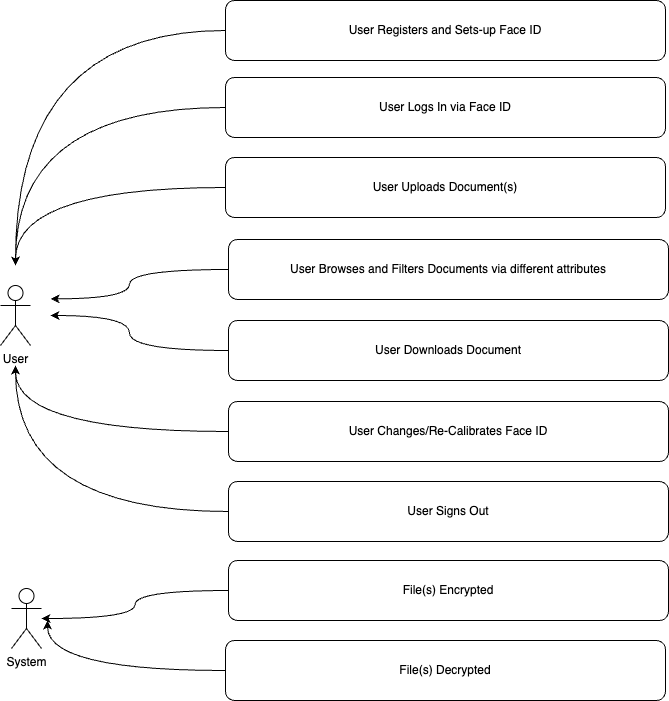

The diagram above was exported from draw.io. Its source (the exported page's mxGraphModel, read from the mxfile embedded in the PNG):
<mxGraphModel dx="1426" dy="696" grid="0" gridSize="10" guides="1" tooltips="1" connect="1" arrows="1" fold="1" page="1" pageScale="1" pageWidth="827" pageHeight="1169" math="0" shadow="0">
  <root>
    <mxCell id="0" />
    <mxCell id="1" parent="0" />
    <mxCell id="Dg4apFdBhFZH4MLGyWQ9-11" style="edgeStyle=orthogonalEdgeStyle;curved=1;orthogonalLoop=1;jettySize=auto;html=1;exitX=0;exitY=0.5;exitDx=0;exitDy=0;" parent="1" source="KH9VOtHN1WTu0gVmVnPQ-1" edge="1">
      <mxGeometry relative="1" as="geometry">
        <mxPoint x="103" y="309" as="targetPoint" />
      </mxGeometry>
    </mxCell>
    <mxCell id="KH9VOtHN1WTu0gVmVnPQ-1" value="User Registers and Sets-up Face ID" style="rounded=1;whiteSpace=wrap;html=1;" parent="1" vertex="1">
      <mxGeometry x="313" y="44" width="440" height="60" as="geometry" />
    </mxCell>
    <mxCell id="Dg4apFdBhFZH4MLGyWQ9-3" style="edgeStyle=orthogonalEdgeStyle;curved=1;orthogonalLoop=1;jettySize=auto;html=1;exitX=0;exitY=0.5;exitDx=0;exitDy=0;" parent="1" source="KH9VOtHN1WTu0gVmVnPQ-2" target="Dg4apFdBhFZH4MLGyWQ9-1" edge="1">
      <mxGeometry relative="1" as="geometry" />
    </mxCell>
    <mxCell id="KH9VOtHN1WTu0gVmVnPQ-2" value="User Logs In via Face ID" style="rounded=1;whiteSpace=wrap;html=1;" parent="1" vertex="1">
      <mxGeometry x="313" y="121" width="440" height="60" as="geometry" />
    </mxCell>
    <mxCell id="Dg4apFdBhFZH4MLGyWQ9-4" style="edgeStyle=orthogonalEdgeStyle;curved=1;orthogonalLoop=1;jettySize=auto;html=1;exitX=0;exitY=0.5;exitDx=0;exitDy=0;" parent="1" source="KH9VOtHN1WTu0gVmVnPQ-3" target="Dg4apFdBhFZH4MLGyWQ9-1" edge="1">
      <mxGeometry relative="1" as="geometry" />
    </mxCell>
    <mxCell id="KH9VOtHN1WTu0gVmVnPQ-3" value="User Uploads Document(s)" style="rounded=1;whiteSpace=wrap;html=1;" parent="1" vertex="1">
      <mxGeometry x="313" y="201" width="440" height="60" as="geometry" />
    </mxCell>
    <mxCell id="Dg4apFdBhFZH4MLGyWQ9-12" style="edgeStyle=orthogonalEdgeStyle;curved=1;orthogonalLoop=1;jettySize=auto;html=1;exitX=0;exitY=0.5;exitDx=0;exitDy=0;entryX=1;entryY=0.3333333333333333;entryDx=0;entryDy=0;entryPerimeter=0;" parent="1" source="KH9VOtHN1WTu0gVmVnPQ-4" target="Dg4apFdBhFZH4MLGyWQ9-1" edge="1">
      <mxGeometry relative="1" as="geometry" />
    </mxCell>
    <mxCell id="KH9VOtHN1WTu0gVmVnPQ-4" value="User Browses and Filters Documents via different attributes" style="rounded=1;whiteSpace=wrap;html=1;" parent="1" vertex="1">
      <mxGeometry x="316" y="283" width="440" height="60" as="geometry" />
    </mxCell>
    <mxCell id="Dg4apFdBhFZH4MLGyWQ9-6" style="edgeStyle=orthogonalEdgeStyle;curved=1;orthogonalLoop=1;jettySize=auto;html=1;exitX=0;exitY=0.5;exitDx=0;exitDy=0;" parent="1" source="KH9VOtHN1WTu0gVmVnPQ-5" target="Dg4apFdBhFZH4MLGyWQ9-1" edge="1">
      <mxGeometry relative="1" as="geometry" />
    </mxCell>
    <mxCell id="KH9VOtHN1WTu0gVmVnPQ-5" value="User Downloads Document" style="rounded=1;whiteSpace=wrap;html=1;" parent="1" vertex="1">
      <mxGeometry x="316" y="364" width="440" height="60" as="geometry" />
    </mxCell>
    <mxCell id="Dg4apFdBhFZH4MLGyWQ9-10" style="edgeStyle=orthogonalEdgeStyle;curved=1;orthogonalLoop=1;jettySize=auto;html=1;exitX=0;exitY=0.5;exitDx=0;exitDy=0;" parent="1" source="KH9VOtHN1WTu0gVmVnPQ-6" target="Dg4apFdBhFZH4MLGyWQ9-1" edge="1">
      <mxGeometry relative="1" as="geometry" />
    </mxCell>
    <mxCell id="KH9VOtHN1WTu0gVmVnPQ-6" value="User Changes/Re-Calibrates Face ID" style="rounded=1;whiteSpace=wrap;html=1;" parent="1" vertex="1">
      <mxGeometry x="316" y="445" width="440" height="60" as="geometry" />
    </mxCell>
    <mxCell id="Dg4apFdBhFZH4MLGyWQ9-8" style="edgeStyle=orthogonalEdgeStyle;curved=1;orthogonalLoop=1;jettySize=auto;html=1;exitX=0;exitY=0.5;exitDx=0;exitDy=0;" parent="1" source="KH9VOtHN1WTu0gVmVnPQ-7" target="Dg4apFdBhFZH4MLGyWQ9-1" edge="1">
      <mxGeometry relative="1" as="geometry" />
    </mxCell>
    <mxCell id="KH9VOtHN1WTu0gVmVnPQ-7" value="User Signs Out" style="rounded=1;whiteSpace=wrap;html=1;" parent="1" vertex="1">
      <mxGeometry x="316" y="525" width="440" height="60" as="geometry" />
    </mxCell>
    <mxCell id="Dg4apFdBhFZH4MLGyWQ9-1" value="User" style="shape=umlActor;verticalLabelPosition=bottom;verticalAlign=top;html=1;outlineConnect=0;perimeterSpacing=20;" parent="1" vertex="1">
      <mxGeometry x="88" y="329" width="30" height="60" as="geometry" />
    </mxCell>
    <mxCell id="eg5t_Qnl78jDxpzcRPa--5" style="edgeStyle=orthogonalEdgeStyle;orthogonalLoop=1;jettySize=auto;html=1;exitX=0;exitY=0.5;exitDx=0;exitDy=0;curved=1;" edge="1" parent="1" source="eg5t_Qnl78jDxpzcRPa--1" target="eg5t_Qnl78jDxpzcRPa--3">
      <mxGeometry relative="1" as="geometry" />
    </mxCell>
    <mxCell id="eg5t_Qnl78jDxpzcRPa--1" value="File(s) Encrypted" style="rounded=1;whiteSpace=wrap;html=1;" vertex="1" parent="1">
      <mxGeometry x="316" y="604" width="440" height="60" as="geometry" />
    </mxCell>
    <mxCell id="eg5t_Qnl78jDxpzcRPa--7" style="edgeStyle=orthogonalEdgeStyle;curved=1;orthogonalLoop=1;jettySize=auto;html=1;exitX=0;exitY=0.5;exitDx=0;exitDy=0;" edge="1" parent="1" source="eg5t_Qnl78jDxpzcRPa--2">
      <mxGeometry relative="1" as="geometry">
        <mxPoint x="135" y="664" as="targetPoint" />
      </mxGeometry>
    </mxCell>
    <mxCell id="eg5t_Qnl78jDxpzcRPa--2" value="File(s) Decrypted" style="rounded=1;whiteSpace=wrap;html=1;" vertex="1" parent="1">
      <mxGeometry x="313" y="684" width="440" height="60" as="geometry" />
    </mxCell>
    <mxCell id="eg5t_Qnl78jDxpzcRPa--3" value="System" style="shape=umlActor;verticalLabelPosition=bottom;verticalAlign=top;html=1;outlineConnect=0;" vertex="1" parent="1">
      <mxGeometry x="99" y="632" width="30" height="60" as="geometry" />
    </mxCell>
  </root>
</mxGraphModel>